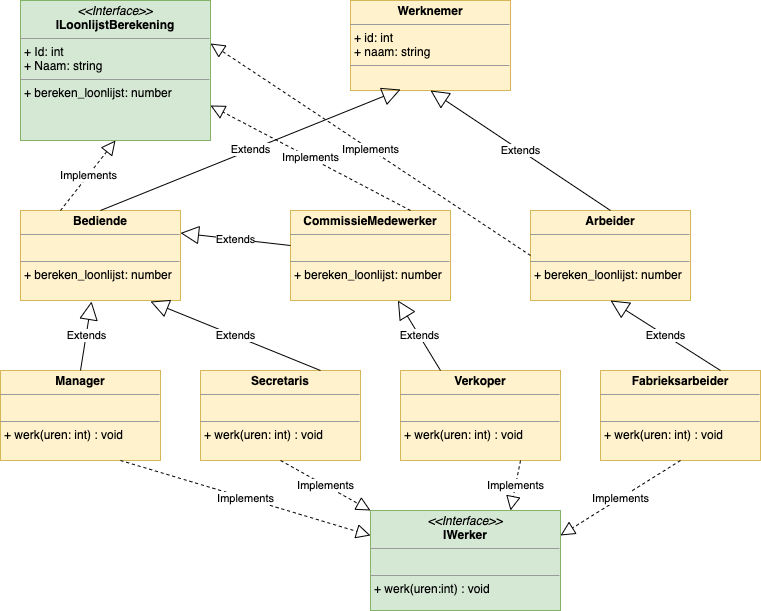

The diagram above was exported from draw.io. Its source (the exported page's mxGraphModel, read from the mxfile embedded in the PNG):
<mxGraphModel dx="943" dy="646" grid="1" gridSize="10" guides="1" tooltips="1" connect="1" arrows="1" fold="1" page="1" pageScale="1" pageWidth="827" pageHeight="1169" math="0" shadow="0">
  <root>
    <mxCell id="0" />
    <mxCell id="1" parent="0" />
    <mxCell id="F-qYeSu6ygtGO0nnu_Up-1" value="&lt;p style=&quot;margin: 0px ; margin-top: 4px ; text-align: center&quot;&gt;&lt;i&gt;&amp;lt;&amp;lt;Interface&amp;gt;&amp;gt;&lt;/i&gt;&lt;br&gt;&lt;b&gt;ILoonlijstBerekening&lt;/b&gt;&lt;/p&gt;&lt;hr size=&quot;1&quot;&gt;&lt;p style=&quot;margin: 0px ; margin-left: 4px&quot;&gt;+ Id: int&lt;br&gt;+ Naam: string&lt;/p&gt;&lt;hr size=&quot;1&quot;&gt;&lt;p style=&quot;margin: 0px ; margin-left: 4px&quot;&gt;+ bereken_loonlijst: number&lt;br&gt;&lt;br&gt;&lt;/p&gt;" style="verticalAlign=top;align=left;overflow=fill;fontSize=12;fontFamily=Helvetica;html=1;fillColor=#d5e8d4;strokeColor=#82b366;" parent="1" vertex="1">
      <mxGeometry x="60" y="50" width="190" height="140" as="geometry" />
    </mxCell>
    <mxCell id="F-qYeSu6ygtGO0nnu_Up-6" value="&lt;p style=&quot;margin: 0px ; margin-top: 4px ; text-align: center&quot;&gt;&lt;b&gt;Werknemer&lt;/b&gt;&lt;/p&gt;&lt;hr size=&quot;1&quot;&gt;&lt;p style=&quot;margin: 0px ; margin-left: 4px&quot;&gt;+ id: int&lt;/p&gt;&lt;p style=&quot;margin: 0px ; margin-left: 4px&quot;&gt;+ naam: string&lt;/p&gt;&lt;hr size=&quot;1&quot;&gt;&lt;p style=&quot;margin: 0px ; margin-left: 4px&quot;&gt;&lt;br&gt;&lt;/p&gt;" style="verticalAlign=top;align=left;overflow=fill;fontSize=12;fontFamily=Helvetica;html=1;fillColor=#fff2cc;strokeColor=#d6b656;" parent="1" vertex="1">
      <mxGeometry x="390" y="50" width="160" height="90" as="geometry" />
    </mxCell>
    <mxCell id="F-qYeSu6ygtGO0nnu_Up-7" value="&lt;p style=&quot;margin: 0px ; margin-top: 4px ; text-align: center&quot;&gt;&lt;b&gt;CommissieMedewerker&lt;/b&gt;&lt;/p&gt;&lt;hr size=&quot;1&quot;&gt;&lt;p style=&quot;margin: 0px ; margin-left: 4px&quot;&gt;&lt;br&gt;&lt;/p&gt;&lt;hr size=&quot;1&quot;&gt;&lt;p style=&quot;margin: 0px ; margin-left: 4px&quot;&gt;+ bereken_loonlijst: number&lt;/p&gt;" style="verticalAlign=top;align=left;overflow=fill;fontSize=12;fontFamily=Helvetica;html=1;fillColor=#fff2cc;strokeColor=#d6b656;" parent="1" vertex="1">
      <mxGeometry x="330" y="260" width="160" height="90" as="geometry" />
    </mxCell>
    <mxCell id="F-qYeSu6ygtGO0nnu_Up-8" value="&lt;p style=&quot;margin: 0px ; margin-top: 4px ; text-align: center&quot;&gt;&lt;b&gt;Bediende&lt;/b&gt;&lt;/p&gt;&lt;hr size=&quot;1&quot;&gt;&lt;p style=&quot;margin: 0px ; margin-left: 4px&quot;&gt;&lt;br&gt;&lt;/p&gt;&lt;hr size=&quot;1&quot;&gt;&lt;p style=&quot;margin: 0px ; margin-left: 4px&quot;&gt;+ bereken_loonlijst: number&lt;/p&gt;" style="verticalAlign=top;align=left;overflow=fill;fontSize=12;fontFamily=Helvetica;html=1;fillColor=#fff2cc;strokeColor=#d6b656;" parent="1" vertex="1">
      <mxGeometry x="60" y="260" width="160" height="90" as="geometry" />
    </mxCell>
    <mxCell id="F-qYeSu6ygtGO0nnu_Up-9" value="&lt;p style=&quot;margin: 0px ; margin-top: 4px ; text-align: center&quot;&gt;&lt;b&gt;Arbeider&lt;/b&gt;&lt;/p&gt;&lt;hr size=&quot;1&quot;&gt;&lt;p style=&quot;margin: 0px ; margin-left: 4px&quot;&gt;&lt;br&gt;&lt;/p&gt;&lt;hr size=&quot;1&quot;&gt;&lt;p style=&quot;margin: 0px ; margin-left: 4px&quot;&gt;+ bereken_loonlijst: number&lt;/p&gt;" style="verticalAlign=top;align=left;overflow=fill;fontSize=12;fontFamily=Helvetica;html=1;fillColor=#fff2cc;strokeColor=#d6b656;" parent="1" vertex="1">
      <mxGeometry x="570" y="260" width="160" height="90" as="geometry" />
    </mxCell>
    <mxCell id="F-qYeSu6ygtGO0nnu_Up-10" value="Extends" style="endArrow=block;endSize=16;endFill=0;html=1;entryX=0.5;entryY=1;entryDx=0;entryDy=0;exitX=0.5;exitY=0;exitDx=0;exitDy=0;" parent="1" source="F-qYeSu6ygtGO0nnu_Up-9" target="F-qYeSu6ygtGO0nnu_Up-6" edge="1">
      <mxGeometry width="160" relative="1" as="geometry">
        <mxPoint x="520" y="450" as="sourcePoint" />
        <mxPoint x="680" y="450" as="targetPoint" />
      </mxGeometry>
    </mxCell>
    <mxCell id="F-qYeSu6ygtGO0nnu_Up-11" value="Extends" style="endArrow=block;endSize=16;endFill=0;html=1;entryX=0.313;entryY=0.989;entryDx=0;entryDy=0;exitX=0.5;exitY=0;exitDx=0;exitDy=0;entryPerimeter=0;" parent="1" source="F-qYeSu6ygtGO0nnu_Up-8" target="F-qYeSu6ygtGO0nnu_Up-6" edge="1">
      <mxGeometry width="160" relative="1" as="geometry">
        <mxPoint x="360" y="330" as="sourcePoint" />
        <mxPoint x="240" y="250" as="targetPoint" />
      </mxGeometry>
    </mxCell>
    <mxCell id="F-qYeSu6ygtGO0nnu_Up-12" value="Extends" style="endArrow=block;endSize=16;endFill=0;html=1;exitX=0;exitY=0.389;exitDx=0;exitDy=0;entryX=1;entryY=0.25;entryDx=0;entryDy=0;exitPerimeter=0;" parent="1" source="F-qYeSu6ygtGO0nnu_Up-7" target="F-qYeSu6ygtGO0nnu_Up-8" edge="1">
      <mxGeometry width="160" relative="1" as="geometry">
        <mxPoint x="520" y="450" as="sourcePoint" />
        <mxPoint x="680" y="450" as="targetPoint" />
      </mxGeometry>
    </mxCell>
    <mxCell id="F-qYeSu6ygtGO0nnu_Up-13" value="Implements" style="endArrow=block;dashed=1;endFill=0;endSize=12;html=1;entryX=1;entryY=0.307;entryDx=0;entryDy=0;exitX=0;exitY=0.5;exitDx=0;exitDy=0;entryPerimeter=0;" parent="1" source="F-qYeSu6ygtGO0nnu_Up-9" target="F-qYeSu6ygtGO0nnu_Up-1" edge="1">
      <mxGeometry width="160" relative="1" as="geometry">
        <mxPoint x="600" y="460" as="sourcePoint" />
        <mxPoint x="660" y="510" as="targetPoint" />
      </mxGeometry>
    </mxCell>
    <mxCell id="F-qYeSu6ygtGO0nnu_Up-14" value="Implements" style="endArrow=block;dashed=1;endFill=0;endSize=12;html=1;entryX=0.5;entryY=1;entryDx=0;entryDy=0;exitX=0.25;exitY=0;exitDx=0;exitDy=0;" parent="1" source="F-qYeSu6ygtGO0nnu_Up-8" target="F-qYeSu6ygtGO0nnu_Up-1" edge="1">
      <mxGeometry width="160" relative="1" as="geometry">
        <mxPoint x="430" y="400" as="sourcePoint" />
        <mxPoint x="530" y="509" as="targetPoint" />
      </mxGeometry>
    </mxCell>
    <mxCell id="F-qYeSu6ygtGO0nnu_Up-16" value="Implements" style="endArrow=block;dashed=1;endFill=0;endSize=12;html=1;entryX=1;entryY=0.75;entryDx=0;entryDy=0;exitX=0.75;exitY=0;exitDx=0;exitDy=0;" parent="1" source="F-qYeSu6ygtGO0nnu_Up-7" target="F-qYeSu6ygtGO0nnu_Up-1" edge="1">
      <mxGeometry width="160" relative="1" as="geometry">
        <mxPoint x="430" y="570" as="sourcePoint" />
        <mxPoint x="510" y="570" as="targetPoint" />
      </mxGeometry>
    </mxCell>
    <mxCell id="hlN0wa7GpUQ5E49UyxrZ-1" value="&lt;p style=&quot;margin: 0px ; margin-top: 4px ; text-align: center&quot;&gt;&lt;b&gt;Manager&lt;/b&gt;&lt;/p&gt;&lt;hr size=&quot;1&quot;&gt;&lt;p style=&quot;margin: 0px ; margin-left: 4px&quot;&gt;&lt;br&gt;&lt;/p&gt;&lt;hr size=&quot;1&quot;&gt;&lt;p style=&quot;margin: 0px ; margin-left: 4px&quot;&gt;+ werk(uren: int) : void&lt;/p&gt;" style="verticalAlign=top;align=left;overflow=fill;fontSize=12;fontFamily=Helvetica;html=1;fillColor=#fff2cc;strokeColor=#d6b656;" parent="1" vertex="1">
      <mxGeometry x="40" y="420" width="160" height="90" as="geometry" />
    </mxCell>
    <mxCell id="hlN0wa7GpUQ5E49UyxrZ-2" value="&lt;p style=&quot;margin: 0px ; margin-top: 4px ; text-align: center&quot;&gt;&lt;b&gt;Secretaris&lt;/b&gt;&lt;/p&gt;&lt;hr size=&quot;1&quot;&gt;&lt;p style=&quot;margin: 0px ; margin-left: 4px&quot;&gt;&lt;br&gt;&lt;/p&gt;&lt;hr size=&quot;1&quot;&gt;&lt;p style=&quot;margin: 0px ; margin-left: 4px&quot;&gt;+ werk(uren: int) : void&lt;/p&gt;" style="verticalAlign=top;align=left;overflow=fill;fontSize=12;fontFamily=Helvetica;html=1;fillColor=#fff2cc;strokeColor=#d6b656;" parent="1" vertex="1">
      <mxGeometry x="240" y="420" width="160" height="90" as="geometry" />
    </mxCell>
    <mxCell id="hlN0wa7GpUQ5E49UyxrZ-3" value="&lt;p style=&quot;margin: 0px ; margin-top: 4px ; text-align: center&quot;&gt;&lt;b&gt;Verkoper&lt;/b&gt;&lt;/p&gt;&lt;hr size=&quot;1&quot;&gt;&lt;p style=&quot;margin: 0px ; margin-left: 4px&quot;&gt;&lt;br&gt;&lt;/p&gt;&lt;hr size=&quot;1&quot;&gt;&lt;p style=&quot;margin: 0px ; margin-left: 4px&quot;&gt;+ werk(uren: int) : void&lt;/p&gt;" style="verticalAlign=top;align=left;overflow=fill;fontSize=12;fontFamily=Helvetica;html=1;fillColor=#fff2cc;strokeColor=#d6b656;" parent="1" vertex="1">
      <mxGeometry x="440" y="420" width="160" height="90" as="geometry" />
    </mxCell>
    <mxCell id="hlN0wa7GpUQ5E49UyxrZ-4" value="&lt;p style=&quot;margin: 0px ; margin-top: 4px ; text-align: center&quot;&gt;&lt;b&gt;Fabrieksarbeider&lt;/b&gt;&lt;/p&gt;&lt;hr size=&quot;1&quot;&gt;&lt;p style=&quot;margin: 0px ; margin-left: 4px&quot;&gt;&lt;br&gt;&lt;/p&gt;&lt;hr size=&quot;1&quot;&gt;&lt;p style=&quot;margin: 0px ; margin-left: 4px&quot;&gt;+ werk(uren: int) : void&lt;/p&gt;" style="verticalAlign=top;align=left;overflow=fill;fontSize=12;fontFamily=Helvetica;html=1;fillColor=#fff2cc;strokeColor=#d6b656;" parent="1" vertex="1">
      <mxGeometry x="640" y="420" width="160" height="90" as="geometry" />
    </mxCell>
    <mxCell id="hlN0wa7GpUQ5E49UyxrZ-5" value="Extends" style="endArrow=block;endSize=16;endFill=0;html=1;exitX=0.5;exitY=0;exitDx=0;exitDy=0;entryX=0.444;entryY=1.011;entryDx=0;entryDy=0;entryPerimeter=0;" parent="1" source="hlN0wa7GpUQ5E49UyxrZ-1" target="F-qYeSu6ygtGO0nnu_Up-8" edge="1">
      <mxGeometry width="160" relative="1" as="geometry">
        <mxPoint x="130" y="420" as="sourcePoint" />
        <mxPoint x="20" y="407.49" as="targetPoint" />
      </mxGeometry>
    </mxCell>
    <mxCell id="hlN0wa7GpUQ5E49UyxrZ-6" value="Extends" style="endArrow=block;endSize=16;endFill=0;html=1;exitX=0.75;exitY=0;exitDx=0;exitDy=0;" parent="1" source="hlN0wa7GpUQ5E49UyxrZ-2" edge="1">
      <mxGeometry width="160" relative="1" as="geometry">
        <mxPoint x="318.96000000000004" y="420" as="sourcePoint" />
        <mxPoint x="190" y="351" as="targetPoint" />
      </mxGeometry>
    </mxCell>
    <mxCell id="hlN0wa7GpUQ5E49UyxrZ-7" value="Extends" style="endArrow=block;endSize=16;endFill=0;html=1;exitX=0.25;exitY=0;exitDx=0;exitDy=0;" parent="1" source="hlN0wa7GpUQ5E49UyxrZ-3" target="F-qYeSu6ygtGO0nnu_Up-7" edge="1">
      <mxGeometry width="160" relative="1" as="geometry">
        <mxPoint x="520" y="420" as="sourcePoint" />
        <mxPoint x="531.04" y="350.99" as="targetPoint" />
      </mxGeometry>
    </mxCell>
    <mxCell id="hlN0wa7GpUQ5E49UyxrZ-8" value="Extends" style="endArrow=block;endSize=16;endFill=0;html=1;exitX=0.75;exitY=0;exitDx=0;exitDy=0;entryX=0.5;entryY=1;entryDx=0;entryDy=0;" parent="1" source="hlN0wa7GpUQ5E49UyxrZ-4" target="F-qYeSu6ygtGO0nnu_Up-9" edge="1">
      <mxGeometry width="160" relative="1" as="geometry">
        <mxPoint x="720" y="420" as="sourcePoint" />
        <mxPoint x="731.04" y="350.99" as="targetPoint" />
      </mxGeometry>
    </mxCell>
    <mxCell id="hlN0wa7GpUQ5E49UyxrZ-9" value="&lt;p style=&quot;margin: 0px ; margin-top: 4px ; text-align: center&quot;&gt;&lt;i&gt;&amp;lt;&amp;lt;Interface&amp;gt;&amp;gt;&lt;/i&gt;&lt;br&gt;&lt;b&gt;IWerker&lt;/b&gt;&lt;/p&gt;&lt;hr size=&quot;1&quot;&gt;&lt;p style=&quot;margin: 0px ; margin-left: 4px&quot;&gt;&lt;br&gt;&lt;/p&gt;&lt;hr size=&quot;1&quot;&gt;&lt;p style=&quot;margin: 0px ; margin-left: 4px&quot;&gt;+ werk(uren:int) : void&lt;br&gt;&lt;br&gt;&lt;/p&gt;" style="verticalAlign=top;align=left;overflow=fill;fontSize=12;fontFamily=Helvetica;html=1;fillColor=#d5e8d4;strokeColor=#82b366;" parent="1" vertex="1">
      <mxGeometry x="410" y="560" width="190" height="100" as="geometry" />
    </mxCell>
    <mxCell id="hlN0wa7GpUQ5E49UyxrZ-10" value="Implements" style="endArrow=block;dashed=1;endFill=0;endSize=12;html=1;entryX=1;entryY=0.25;entryDx=0;entryDy=0;exitX=0.5;exitY=1;exitDx=0;exitDy=0;" parent="1" source="hlN0wa7GpUQ5E49UyxrZ-4" target="hlN0wa7GpUQ5E49UyxrZ-9" edge="1">
      <mxGeometry width="160" relative="1" as="geometry">
        <mxPoint x="734" y="662.02" as="sourcePoint" />
        <mxPoint x="414" y="450" as="targetPoint" />
      </mxGeometry>
    </mxCell>
    <mxCell id="hlN0wa7GpUQ5E49UyxrZ-11" value="Implements" style="endArrow=block;dashed=1;endFill=0;endSize=12;html=1;exitX=0.75;exitY=1;exitDx=0;exitDy=0;" parent="1" source="hlN0wa7GpUQ5E49UyxrZ-3" edge="1">
      <mxGeometry width="160" relative="1" as="geometry">
        <mxPoint x="520" y="510" as="sourcePoint" />
        <mxPoint x="550" y="560" as="targetPoint" />
      </mxGeometry>
    </mxCell>
    <mxCell id="hlN0wa7GpUQ5E49UyxrZ-12" value="Implements" style="endArrow=block;dashed=1;endFill=0;endSize=12;html=1;entryX=0;entryY=0;entryDx=0;entryDy=0;exitX=0.5;exitY=1;exitDx=0;exitDy=0;" parent="1" source="hlN0wa7GpUQ5E49UyxrZ-2" target="hlN0wa7GpUQ5E49UyxrZ-9" edge="1">
      <mxGeometry width="160" relative="1" as="geometry">
        <mxPoint x="360" y="510" as="sourcePoint" />
        <mxPoint x="240" y="585" as="targetPoint" />
      </mxGeometry>
    </mxCell>
    <mxCell id="hlN0wa7GpUQ5E49UyxrZ-13" value="Implements" style="endArrow=block;dashed=1;endFill=0;endSize=12;html=1;entryX=0;entryY=0.25;entryDx=0;entryDy=0;exitX=0.75;exitY=1;exitDx=0;exitDy=0;" parent="1" source="hlN0wa7GpUQ5E49UyxrZ-1" target="hlN0wa7GpUQ5E49UyxrZ-9" edge="1">
      <mxGeometry width="160" relative="1" as="geometry">
        <mxPoint x="160" y="510" as="sourcePoint" />
        <mxPoint x="40" y="585" as="targetPoint" />
      </mxGeometry>
    </mxCell>
  </root>
</mxGraphModel>